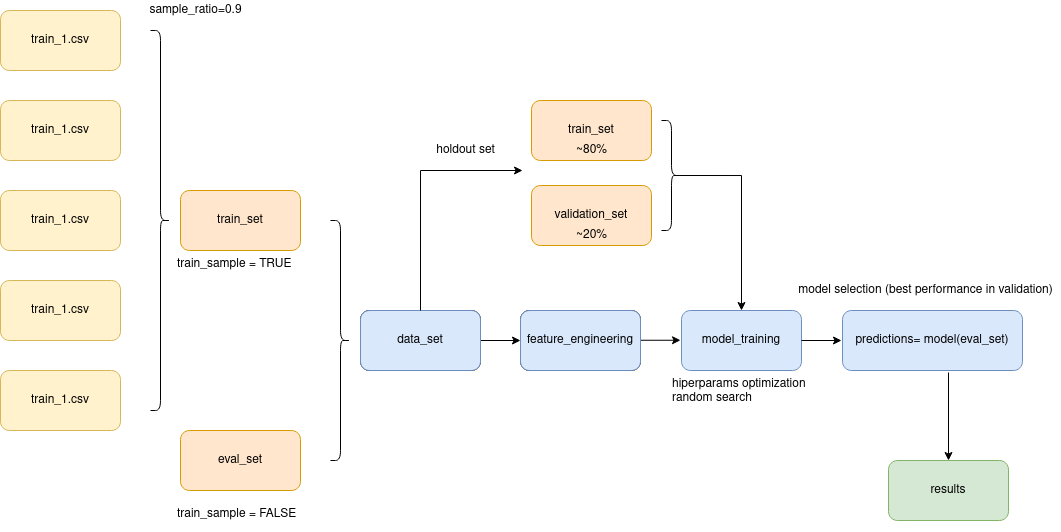

The diagram above was exported from draw.io. Its source (the exported page's mxGraphModel, read from the mxfile embedded in the PNG):
<mxGraphModel dx="981" dy="534" grid="1" gridSize="10" guides="1" tooltips="1" connect="1" arrows="1" fold="1" page="1" pageScale="1" pageWidth="827" pageHeight="1169" math="0" shadow="0">
  <root>
    <mxCell id="0" />
    <mxCell id="1" parent="0" />
    <mxCell id="7zXRdKHRMfUceVX7ioLu-1" value="train_1.csv" style="rounded=1;whiteSpace=wrap;html=1;fillColor=#fff2cc;strokeColor=#d6b656;" parent="1" vertex="1">
      <mxGeometry x="90" y="310" width="120" height="60" as="geometry" />
    </mxCell>
    <mxCell id="7zXRdKHRMfUceVX7ioLu-2" value="train_1.csv" style="rounded=1;whiteSpace=wrap;html=1;fillColor=#fff2cc;strokeColor=#d6b656;" parent="1" vertex="1">
      <mxGeometry x="90" y="130" width="120" height="60" as="geometry" />
    </mxCell>
    <mxCell id="7zXRdKHRMfUceVX7ioLu-3" value="train_1.csv" style="rounded=1;whiteSpace=wrap;html=1;fillColor=#fff2cc;strokeColor=#d6b656;" parent="1" vertex="1">
      <mxGeometry x="90" y="40" width="120" height="60" as="geometry" />
    </mxCell>
    <mxCell id="7zXRdKHRMfUceVX7ioLu-4" value="train_1.csv" style="rounded=1;whiteSpace=wrap;html=1;fillColor=#fff2cc;strokeColor=#d6b656;" parent="1" vertex="1">
      <mxGeometry x="90" y="220" width="120" height="60" as="geometry" />
    </mxCell>
    <mxCell id="7zXRdKHRMfUceVX7ioLu-5" value="train_1.csv" style="rounded=1;whiteSpace=wrap;html=1;fillColor=#fff2cc;strokeColor=#d6b656;" parent="1" vertex="1">
      <mxGeometry x="90" y="400" width="120" height="60" as="geometry" />
    </mxCell>
    <mxCell id="7zXRdKHRMfUceVX7ioLu-7" value="" style="shape=curlyBracket;whiteSpace=wrap;html=1;rounded=1;flipH=1;" parent="1" vertex="1">
      <mxGeometry x="240" y="60" width="20" height="380" as="geometry" />
    </mxCell>
    <mxCell id="7zXRdKHRMfUceVX7ioLu-8" value="sample_ratio=0.9" style="text;html=1;align=center;verticalAlign=middle;resizable=0;points=[];autosize=1;strokeColor=none;" parent="1" vertex="1">
      <mxGeometry x="230" y="30" width="110" height="20" as="geometry" />
    </mxCell>
    <mxCell id="7zXRdKHRMfUceVX7ioLu-9" value="train_set" style="rounded=1;whiteSpace=wrap;html=1;fillColor=#ffe6cc;strokeColor=#d79b00;" parent="1" vertex="1">
      <mxGeometry x="270" y="220" width="120" height="60" as="geometry" />
    </mxCell>
    <mxCell id="mYbOf6o-jSS40hGK2lgE-1" value="eval_set" style="rounded=1;whiteSpace=wrap;html=1;fillColor=#ffe6cc;strokeColor=#d79b00;" parent="1" vertex="1">
      <mxGeometry x="270" y="460" width="120" height="60" as="geometry" />
    </mxCell>
    <mxCell id="mYbOf6o-jSS40hGK2lgE-2" value="" style="shape=curlyBracket;whiteSpace=wrap;html=1;rounded=1;flipH=1;" parent="1" vertex="1">
      <mxGeometry x="420" y="250" width="20" height="240" as="geometry" />
    </mxCell>
    <mxCell id="mYbOf6o-jSS40hGK2lgE-3" value="train_sample = TRUE" style="text;whiteSpace=wrap;html=1;" parent="1" vertex="1">
      <mxGeometry x="265" y="280" width="130" height="30" as="geometry" />
    </mxCell>
    <mxCell id="mYbOf6o-jSS40hGK2lgE-4" value="train_sample = FALSE" style="text;whiteSpace=wrap;html=1;" parent="1" vertex="1">
      <mxGeometry x="265" y="530" width="130" height="30" as="geometry" />
    </mxCell>
    <mxCell id="mYbOf6o-jSS40hGK2lgE-5" value="data_set" style="rounded=1;whiteSpace=wrap;html=1;" parent="1" vertex="1">
      <mxGeometry x="450" y="340" width="120" height="60" as="geometry" />
    </mxCell>
    <mxCell id="mYbOf6o-jSS40hGK2lgE-6" value="feature_engineering" style="rounded=1;whiteSpace=wrap;html=1;" parent="1" vertex="1">
      <mxGeometry x="610" y="340" width="120" height="60" as="geometry" />
    </mxCell>
    <mxCell id="mYbOf6o-jSS40hGK2lgE-7" value="model_training" style="rounded=1;whiteSpace=wrap;html=1;fillColor=#dae8fc;strokeColor=#6c8ebf;" parent="1" vertex="1">
      <mxGeometry x="771" y="340" width="120" height="60" as="geometry" />
    </mxCell>
    <mxCell id="mYbOf6o-jSS40hGK2lgE-8" value="&lt;div&gt;predictions= model(eval_set) &lt;/div&gt;" style="rounded=1;whiteSpace=wrap;html=1;fillColor=#dae8fc;strokeColor=#6c8ebf;" parent="1" vertex="1">
      <mxGeometry x="932" y="340" width="180" height="60" as="geometry" />
    </mxCell>
    <mxCell id="mYbOf6o-jSS40hGK2lgE-10" value="results" style="rounded=1;whiteSpace=wrap;html=1;fillColor=#d5e8d4;strokeColor=#82b366;" parent="1" vertex="1">
      <mxGeometry x="978" y="490" width="120" height="60" as="geometry" />
    </mxCell>
    <mxCell id="mYbOf6o-jSS40hGK2lgE-11" value="" style="endArrow=classic;html=1;exitX=1;exitY=0.5;exitDx=0;exitDy=0;" parent="1" source="mYbOf6o-jSS40hGK2lgE-5" edge="1">
      <mxGeometry width="50" height="50" relative="1" as="geometry">
        <mxPoint x="640" y="420" as="sourcePoint" />
        <mxPoint x="610" y="370" as="targetPoint" />
      </mxGeometry>
    </mxCell>
    <mxCell id="mYbOf6o-jSS40hGK2lgE-12" value="" style="endArrow=classic;html=1;exitX=1;exitY=0.5;exitDx=0;exitDy=0;" parent="1" edge="1">
      <mxGeometry width="50" height="50" relative="1" as="geometry">
        <mxPoint x="730" y="369.76" as="sourcePoint" />
        <mxPoint x="770" y="369.76" as="targetPoint" />
      </mxGeometry>
    </mxCell>
    <mxCell id="mYbOf6o-jSS40hGK2lgE-13" value="" style="endArrow=classic;html=1;exitX=1;exitY=0.5;exitDx=0;exitDy=0;" parent="1" edge="1">
      <mxGeometry width="50" height="50" relative="1" as="geometry">
        <mxPoint x="891" y="370" as="sourcePoint" />
        <mxPoint x="931" y="370" as="targetPoint" />
      </mxGeometry>
    </mxCell>
    <mxCell id="mYbOf6o-jSS40hGK2lgE-14" value="" style="endArrow=classic;html=1;entryX=0.5;entryY=0;entryDx=0;entryDy=0;" parent="1" target="mYbOf6o-jSS40hGK2lgE-10" edge="1">
      <mxGeometry width="50" height="50" relative="1" as="geometry">
        <mxPoint x="1038" y="402" as="sourcePoint" />
        <mxPoint x="640" y="400" as="targetPoint" />
      </mxGeometry>
    </mxCell>
    <mxCell id="mYbOf6o-jSS40hGK2lgE-15" value="data_set" style="rounded=1;whiteSpace=wrap;html=1;fillColor=#dae8fc;strokeColor=#6c8ebf;" parent="1" vertex="1">
      <mxGeometry x="450" y="340" width="120" height="60" as="geometry" />
    </mxCell>
    <mxCell id="RhB4Wll3tgFmwVvRWqXN-6" style="edgeStyle=orthogonalEdgeStyle;rounded=0;orthogonalLoop=1;jettySize=auto;html=1;exitX=0.5;exitY=0;exitDx=0;exitDy=0;" edge="1" parent="1" source="mYbOf6o-jSS40hGK2lgE-15">
      <mxGeometry relative="1" as="geometry">
        <mxPoint x="612" y="200" as="targetPoint" />
        <Array as="points">
          <mxPoint x="510" y="200" />
          <mxPoint x="612" y="200" />
        </Array>
      </mxGeometry>
    </mxCell>
    <mxCell id="mYbOf6o-jSS40hGK2lgE-16" value="feature_engineering" style="rounded=1;whiteSpace=wrap;html=1;fillColor=#dae8fc;strokeColor=#6c8ebf;" parent="1" vertex="1">
      <mxGeometry x="610" y="340" width="120" height="60" as="geometry" />
    </mxCell>
    <mxCell id="RhB4Wll3tgFmwVvRWqXN-1" value="" style="shape=curlyBracket;whiteSpace=wrap;html=1;rounded=1;flipH=1;rotation=0;" vertex="1" parent="1">
      <mxGeometry x="751" y="150" width="20" height="110" as="geometry" />
    </mxCell>
    <mxCell id="RhB4Wll3tgFmwVvRWqXN-2" value="train_set" style="rounded=1;whiteSpace=wrap;html=1;fillColor=#ffe6cc;strokeColor=#d79b00;" vertex="1" parent="1">
      <mxGeometry x="621" y="130" width="120" height="60" as="geometry" />
    </mxCell>
    <mxCell id="RhB4Wll3tgFmwVvRWqXN-3" value="validation_set" style="rounded=1;whiteSpace=wrap;html=1;fillColor=#ffe6cc;strokeColor=#d79b00;" vertex="1" parent="1">
      <mxGeometry x="621" y="215" width="120" height="60" as="geometry" />
    </mxCell>
    <mxCell id="RhB4Wll3tgFmwVvRWqXN-4" value="&lt;div&gt;hiperparams optimization&lt;/div&gt;&lt;div&gt;random search&lt;br&gt;&lt;/div&gt;" style="text;whiteSpace=wrap;html=1;" vertex="1" parent="1">
      <mxGeometry x="760" y="400" width="160" height="30" as="geometry" />
    </mxCell>
    <mxCell id="RhB4Wll3tgFmwVvRWqXN-7" style="edgeStyle=orthogonalEdgeStyle;rounded=0;orthogonalLoop=1;jettySize=auto;html=1;exitX=0.1;exitY=0.5;exitDx=0;exitDy=0;exitPerimeter=0;entryX=0.5;entryY=0;entryDx=0;entryDy=0;" edge="1" parent="1" source="RhB4Wll3tgFmwVvRWqXN-1" target="mYbOf6o-jSS40hGK2lgE-7">
      <mxGeometry relative="1" as="geometry">
        <mxPoint x="962" y="135" as="targetPoint" />
        <mxPoint x="860" y="275" as="sourcePoint" />
        <Array as="points">
          <mxPoint x="831" y="205" />
        </Array>
      </mxGeometry>
    </mxCell>
    <mxCell id="RhB4Wll3tgFmwVvRWqXN-8" value="holdout set" style="text;html=1;align=center;verticalAlign=middle;resizable=0;points=[];autosize=1;strokeColor=none;" vertex="1" parent="1">
      <mxGeometry x="520" y="170" width="70" height="20" as="geometry" />
    </mxCell>
    <mxCell id="e5YUV798CwzEmmfqI8N_-1" value="~80%" style="text;html=1;align=center;verticalAlign=middle;resizable=0;points=[];autosize=1;strokeColor=none;" vertex="1" parent="1">
      <mxGeometry x="656" y="170" width="50" height="20" as="geometry" />
    </mxCell>
    <mxCell id="e5YUV798CwzEmmfqI8N_-2" value="~20%" style="text;html=1;align=center;verticalAlign=middle;resizable=0;points=[];autosize=1;strokeColor=none;" vertex="1" parent="1">
      <mxGeometry x="656" y="255" width="50" height="20" as="geometry" />
    </mxCell>
    <mxCell id="e5YUV798CwzEmmfqI8N_-3" value="model selection (best performance in validation)" style="text;html=1;align=center;verticalAlign=middle;resizable=0;points=[];autosize=1;strokeColor=none;" vertex="1" parent="1">
      <mxGeometry x="880" y="310" width="270" height="20" as="geometry" />
    </mxCell>
  </root>
</mxGraphModel>